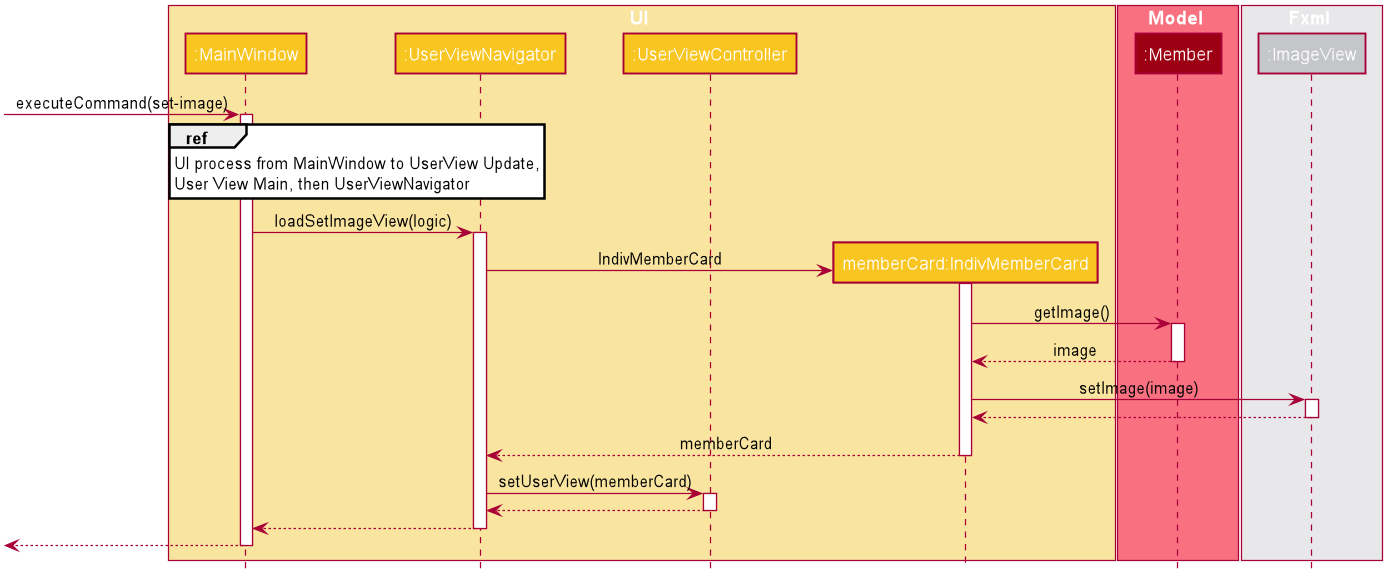

The diagram above was rendered by PlantUML. Its source (embedded in the PNG):
@startuml









skinparam BackgroundColor #FFFFFFF

skinparam Shadowing false

skinparam Class {
    FontColor #FFFFFF
    BorderThickness 1
    BorderColor #FFFFFF
    StereotypeFontColor #FFFFFF
    FontName Arial
}

skinparam Actor {
    BorderColor #000000
    Color #000000
    FontName Arial
}

skinparam Sequence {
    MessageAlign center
    BoxFontSize 15
    BoxPadding 0
    BoxFontColor #FFFFFF
    FontName Arial
}

skinparam Participant {
    FontColor #FFFFFFF
    Padding 20
}

skinparam MinClassWidth 50
skinparam ParticipantPadding 10
skinparam Shadowing false
skinparam DefaultTextAlignment center
skinparam packageStyle Rectangle

hide footbox
hide members
hide circle

box UI #F9E4A0
participant ":MainWindow" as MainWindow #F9C521
participant ":UserViewNavigator" as UserViewNavigator #F9C521
participant ":UserViewController" as UserViewController #F9C521
participant "memberCard:IndivMemberCard" as IndivMemberCard #F9C521
end box

box Model #F97181
participant ":Member" as Member #9D0012
end box

box Fxml #E8E8EA
participant ":ImageView" as ImageView #C5C6C9
end box

[-> MainWindow : executeCommand(set-image)
activate MainWindow


ref over MainWindow: UI process from MainWindow to UserView Update,\nUser View Main, then UserViewNavigator

MainWindow -> UserViewNavigator : loadSetImageView(logic)
activate UserViewNavigator


create IndivMemberCard
UserViewNavigator -> IndivMemberCard : IndivMemberCard
activate IndivMemberCard

IndivMemberCard -> Member : getImage()
activate Member

Member --> IndivMemberCard : image
deactivate Member

IndivMemberCard -> ImageView : setImage(image)
activate ImageView

ImageView --> IndivMemberCard
deactivate ImageView

IndivMemberCard --> UserViewNavigator : memberCard
deactivate IndivMemberCard

UserViewNavigator -> UserViewController : setUserView(memberCard)
activate UserViewController

UserViewController --> UserViewNavigator
deactivate UserViewController

UserViewNavigator --> MainWindow
deactivate UserViewNavigator


[<--MainWindow
deactivate MainWindow
@enduml